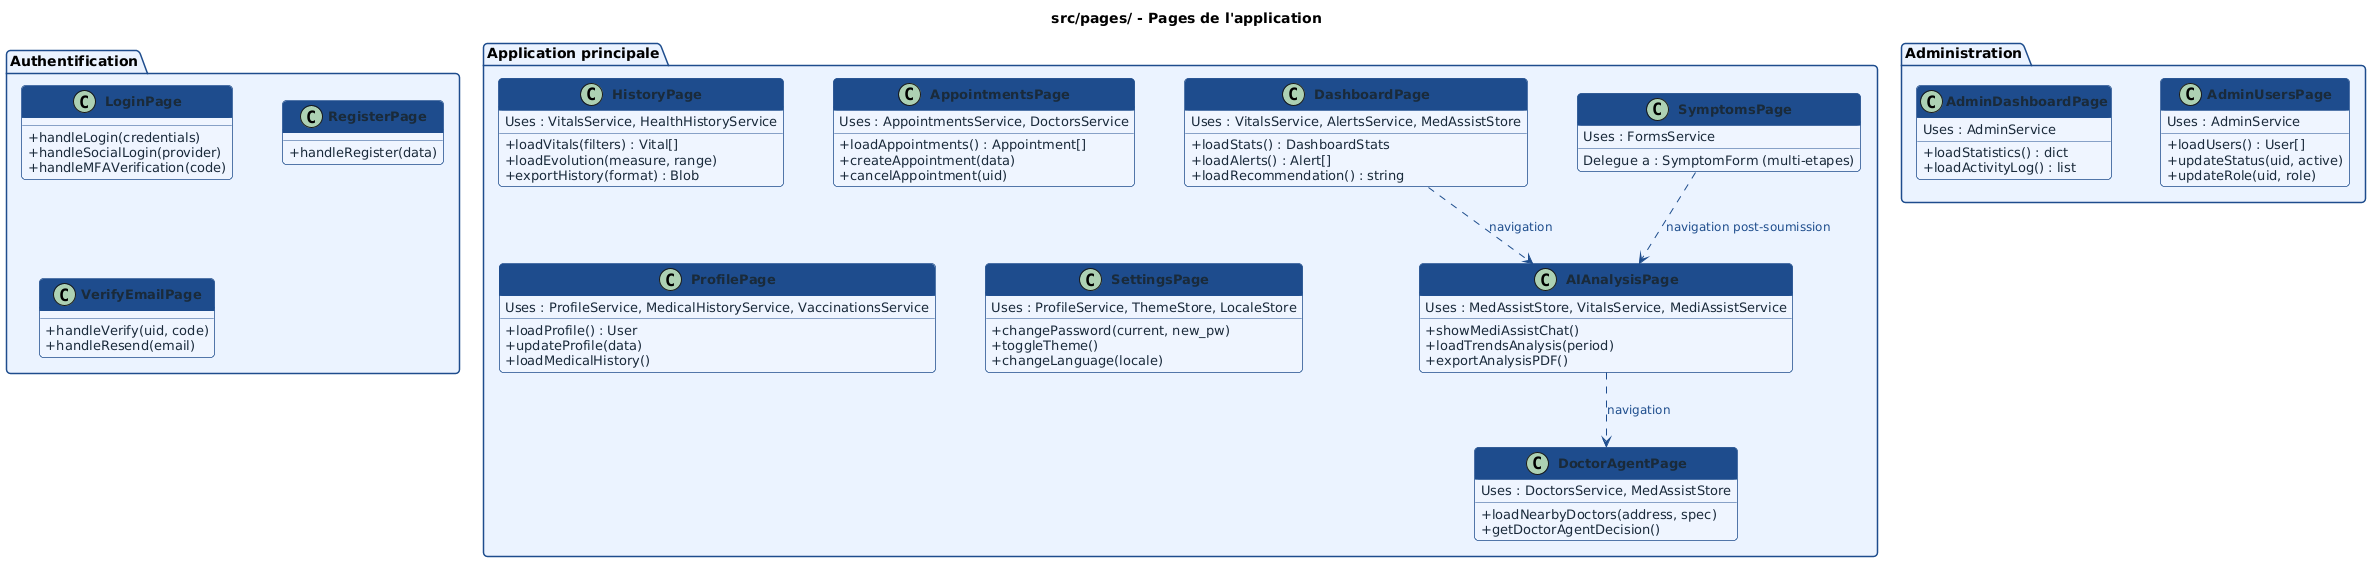

The diagram above was rendered by PlantUML. Its source (embedded in the PNG):
@startuml
skinparam backgroundColor #FFFFFF
skinparam classBackgroundColor #EEF4FF
skinparam classBorderColor #1E4D8C
skinparam classHeaderBackgroundColor #1E4D8C
skinparam classFontColor #FFFFFF
skinparam classFontSize 14
skinparam classFontStyle bold
skinparam classAttributeFontSize 13
skinparam classAttributeFontColor #1a2a3a
skinparam classAttributeIconSize 0
skinparam arrowColor #1E4D8C
skinparam arrowFontColor #1E4D8C
skinparam arrowFontSize 12
skinparam noteFontColor #444444
skinparam noteFontSize 12
skinparam noteBackgroundColor #FFFBF0
skinparam noteBorderColor #C8A000
skinparam shadowing false
skinparam roundcorner 8
skinparam packageBackgroundColor #EBF3FF
skinparam packageBorderColor #1E4D8C
skinparam packageFontSize 14
skinparam packageFontStyle bold
skinparam nodeSep 50
skinparam rankSep 60
title src/pages/ - Pages de l'application

package "Authentification" {
  class LoginPage {
    + handleLogin(credentials)
    + handleSocialLogin(provider)
    + handleMFAVerification(code)
  }
  class RegisterPage {
    + handleRegister(data)
  }
  class VerifyEmailPage {
    + handleVerify(uid, code)
    + handleResend(email)
  }
}

package "Application principale" {
  class DashboardPage {
    + loadStats() : DashboardStats
    + loadAlerts() : Alert[]
    + loadRecommendation() : string
    Uses : VitalsService, AlertsService, MedAssistStore
  }
  class SymptomsPage {
    Delegue a : SymptomForm (multi-etapes)
    Uses : FormsService
  }
  class AIAnalysisPage {
    + showMediAssistChat()
    + loadTrendsAnalysis(period)
    + exportAnalysisPDF()
    Uses : MedAssistStore, VitalsService, MediAssistService
  }
  class HistoryPage {
    + loadVitals(filters) : Vital[]
    + loadEvolution(measure, range)
    + exportHistory(format) : Blob
    Uses : VitalsService, HealthHistoryService
  }
  class AppointmentsPage {
    + loadAppointments() : Appointment[]
    + createAppointment(data)
    + cancelAppointment(uid)
    Uses : AppointmentsService, DoctorsService
  }
  class DoctorAgentPage {
    + loadNearbyDoctors(address, spec)
    + getDoctorAgentDecision()
    Uses : DoctorsService, MedAssistStore
  }
  class ProfilePage {
    + loadProfile() : User
    + updateProfile(data)
    + loadMedicalHistory()
    Uses : ProfileService, MedicalHistoryService, VaccinationsService
  }
  class SettingsPage {
    + changePassword(current, new_pw)
    + toggleTheme()
    + changeLanguage(locale)
    Uses : ProfileService, ThemeStore, LocaleStore
  }
}

package "Administration" {
  class AdminDashboardPage {
    + loadStatistics() : dict
    + loadActivityLog() : list
    Uses : AdminService
  }
  class AdminUsersPage {
    + loadUsers() : User[]
    + updateStatus(uid, active)
    + updateRole(uid, role)
    Uses : AdminService
  }
}

DashboardPage ..> AIAnalysisPage : navigation
SymptomsPage ..> AIAnalysisPage : navigation post-soumission
AIAnalysisPage ..> DoctorAgentPage : navigation
@enduml